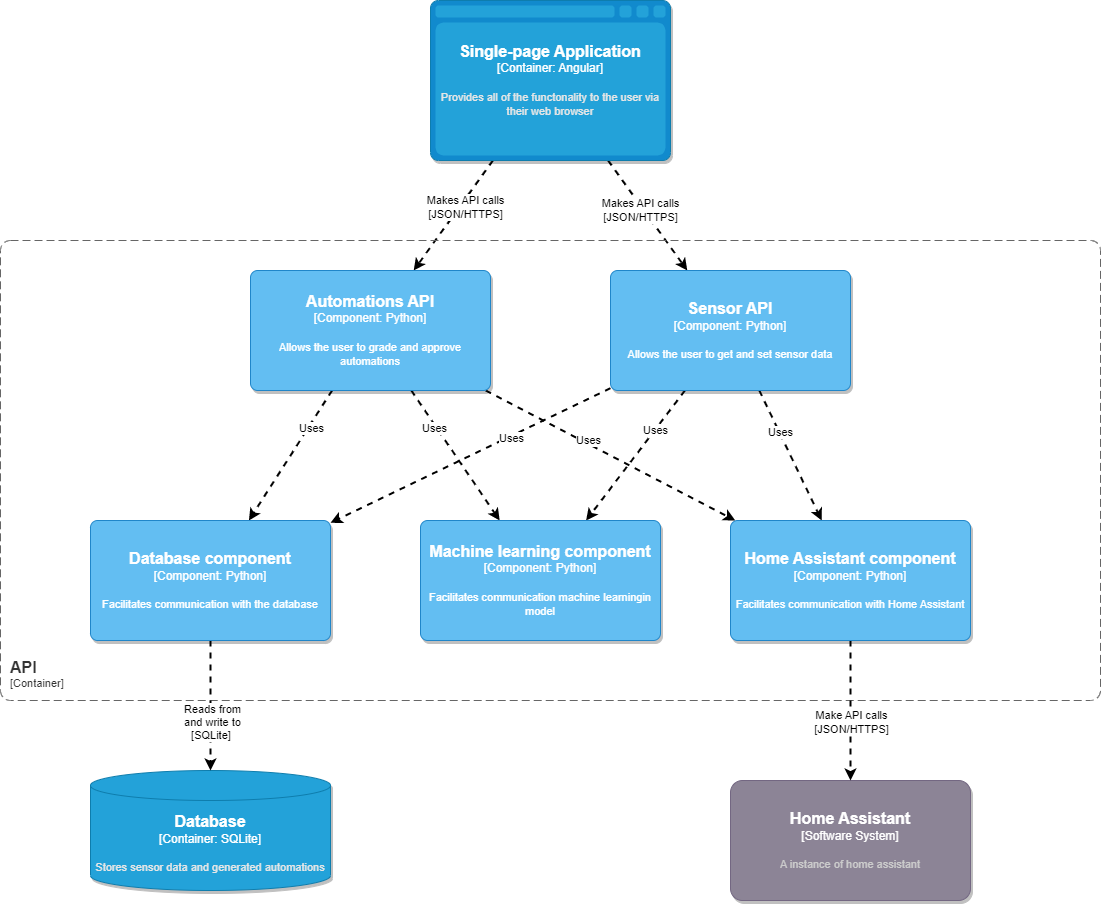

The diagram above was exported from draw.io. Its source (the exported page's mxGraphModel, read from the mxfile embedded in the PNG):
<mxGraphModel dx="1003" dy="1070" grid="1" gridSize="10" guides="1" tooltips="1" connect="1" arrows="1" fold="1" page="1" pageScale="1" pageWidth="850" pageHeight="1100" math="0" shadow="0">
  <root>
    <mxCell id="0" />
    <mxCell id="1" parent="0" />
    <object placeholders="1" c4Name="Home Assistant" c4Type="Software System" c4Description="A instance of home assistant" label="&lt;font style=&quot;font-size: 16px&quot;&gt;&lt;b&gt;%c4Name%&lt;/b&gt;&lt;/font&gt;&lt;div&gt;[%c4Type%]&lt;/div&gt;&lt;br&gt;&lt;div&gt;&lt;font style=&quot;font-size: 11px&quot;&gt;&lt;font color=&quot;#cccccc&quot;&gt;%c4Description%&lt;/font&gt;&lt;/div&gt;" id="We6srCbr8osWoXxcfnEF-1">
      <mxCell style="rounded=1;whiteSpace=wrap;html=1;labelBackgroundColor=none;fillColor=#8C8496;fontColor=#ffffff;align=center;arcSize=10;strokeColor=#736782;metaEdit=1;resizable=0;points=[[0.25,0,0],[0.5,0,0],[0.75,0,0],[1,0.25,0],[1,0.5,0],[1,0.75,0],[0.75,1,0],[0.5,1,0],[0.25,1,0],[0,0.75,0],[0,0.5,0],[0,0.25,0]];shadow=1;" parent="1" vertex="1">
        <mxGeometry x="760" y="810" width="240" height="120" as="geometry" />
      </mxCell>
    </object>
    <mxCell id="i7JJFvnXxzRIXCXa2gsm-4" style="rounded=0;orthogonalLoop=1;jettySize=auto;html=1;dashed=1;strokeWidth=2;" parent="1" source="We6srCbr8osWoXxcfnEF-2" target="NcC6OgPTZSUfz6flmTUk-2" edge="1">
      <mxGeometry relative="1" as="geometry" />
    </mxCell>
    <mxCell id="i7JJFvnXxzRIXCXa2gsm-18" value="Makes API calls&lt;br&gt;[JSON/HTTPS]" style="edgeLabel;html=1;align=center;verticalAlign=middle;resizable=0;points=[];" parent="i7JJFvnXxzRIXCXa2gsm-4" vertex="1" connectable="0">
      <mxGeometry x="-0.2043" y="4" relative="1" as="geometry">
        <mxPoint as="offset" />
      </mxGeometry>
    </mxCell>
    <mxCell id="i7JJFvnXxzRIXCXa2gsm-5" value="Makes API calls&lt;br&gt;[JSON/HTTPS]" style="edgeStyle=none;rounded=0;orthogonalLoop=1;jettySize=auto;html=1;dashed=1;strokeWidth=2;" parent="1" source="We6srCbr8osWoXxcfnEF-2" target="NcC6OgPTZSUfz6flmTUk-1" edge="1">
      <mxGeometry x="-0.1219" y="-3" relative="1" as="geometry">
        <mxPoint as="offset" />
      </mxGeometry>
    </mxCell>
    <object placeholders="1" c4Type="Single-page Application" c4Container="Container" c4Technology="Angular" c4Description="Provides all of the functonality to the user via their web browser" label="&lt;font style=&quot;font-size: 16px&quot;&gt;&lt;b&gt;%c4Type%&lt;/b&gt;&lt;/font&gt;&lt;div&gt;[%c4Container%:&amp;nbsp;%c4Technology%]&lt;/div&gt;&lt;br&gt;&lt;div&gt;&lt;font style=&quot;font-size: 11px&quot;&gt;&lt;font color=&quot;#E6E6E6&quot;&gt;%c4Description%&lt;/font&gt;&lt;/div&gt;" id="We6srCbr8osWoXxcfnEF-2">
      <mxCell style="shape=mxgraph.c4.webBrowserContainer2;whiteSpace=wrap;html=1;boundedLbl=1;rounded=0;labelBackgroundColor=none;strokeColor=#118ACD;fillColor=#23A2D9;strokeColor=#118ACD;strokeColor2=#0E7DAD;fontSize=12;fontColor=#ffffff;align=center;metaEdit=1;points=[[0.5,0,0],[1,0.25,0],[1,0.5,0],[1,0.75,0],[0.5,1,0],[0,0.75,0],[0,0.5,0],[0,0.25,0]];resizable=0;shadow=1;" parent="1" vertex="1">
        <mxGeometry x="460" y="30" width="240" height="160" as="geometry" />
      </mxCell>
    </object>
    <object placeholders="1" c4Type="Database" c4Container="Container" c4Technology="SQLite" c4Description="Stores sensor data and generated automations" label="&lt;font style=&quot;font-size: 16px&quot;&gt;&lt;b&gt;%c4Type%&lt;/b&gt;&lt;/font&gt;&lt;div&gt;[%c4Container%:&amp;nbsp;%c4Technology%]&lt;/div&gt;&lt;br&gt;&lt;div&gt;&lt;font style=&quot;font-size: 11px&quot;&gt;&lt;font color=&quot;#E6E6E6&quot;&gt;%c4Description%&lt;/font&gt;&lt;/div&gt;" id="We6srCbr8osWoXxcfnEF-3">
      <mxCell style="shape=cylinder3;size=15;whiteSpace=wrap;html=1;boundedLbl=1;rounded=0;labelBackgroundColor=none;fillColor=#23A2D9;fontSize=12;fontColor=#ffffff;align=center;strokeColor=#0E7DAD;metaEdit=1;points=[[0.5,0,0],[1,0.25,0],[1,0.5,0],[1,0.75,0],[0.5,1,0],[0,0.75,0],[0,0.5,0],[0,0.25,0]];resizable=0;shadow=1;" parent="1" vertex="1">
        <mxGeometry x="120" y="800" width="240" height="120" as="geometry" />
      </mxCell>
    </object>
    <object placeholders="1" c4Name="API" c4Type="ContainerScopeBoundary" c4Application="Container" label="&lt;font style=&quot;font-size: 16px&quot;&gt;&lt;b&gt;&lt;div style=&quot;text-align: left&quot;&gt;%c4Name%&lt;/div&gt;&lt;/b&gt;&lt;/font&gt;&lt;div style=&quot;text-align: left&quot;&gt;[%c4Application%]&lt;/div&gt;" id="We6srCbr8osWoXxcfnEF-4">
      <mxCell style="rounded=1;fontSize=11;whiteSpace=wrap;html=1;dashed=1;arcSize=20;fillColor=none;strokeColor=#666666;fontColor=#333333;labelBackgroundColor=none;align=left;verticalAlign=bottom;labelBorderColor=none;spacingTop=0;spacing=10;dashPattern=8 4;metaEdit=1;rotatable=0;perimeter=rectanglePerimeter;noLabel=0;labelPadding=0;allowArrows=0;connectable=0;expand=0;recursiveResize=0;editable=1;pointerEvents=0;absoluteArcSize=1;points=[[0.25,0,0],[0.5,0,0],[0.75,0,0],[1,0.25,0],[1,0.5,0],[1,0.75,0],[0.75,1,0],[0.5,1,0],[0.25,1,0],[0,0.75,0],[0,0.5,0],[0,0.25,0]];" parent="1" vertex="1">
        <mxGeometry x="30" y="270" width="1100" height="460" as="geometry" />
      </mxCell>
    </object>
    <mxCell id="i7JJFvnXxzRIXCXa2gsm-8" style="edgeStyle=none;rounded=0;orthogonalLoop=1;jettySize=auto;html=1;dashed=1;strokeWidth=2;" parent="1" source="NcC6OgPTZSUfz6flmTUk-1" target="i7JJFvnXxzRIXCXa2gsm-1" edge="1">
      <mxGeometry relative="1" as="geometry" />
    </mxCell>
    <mxCell id="i7JJFvnXxzRIXCXa2gsm-14" value="Uses" style="edgeLabel;html=1;align=center;verticalAlign=middle;resizable=0;points=[];" parent="i7JJFvnXxzRIXCXa2gsm-8" vertex="1" connectable="0">
      <mxGeometry x="-0.2853" y="2" relative="1" as="geometry">
        <mxPoint as="offset" />
      </mxGeometry>
    </mxCell>
    <mxCell id="i7JJFvnXxzRIXCXa2gsm-9" style="edgeStyle=none;rounded=0;orthogonalLoop=1;jettySize=auto;html=1;dashed=1;strokeWidth=2;" parent="1" source="NcC6OgPTZSUfz6flmTUk-1" target="NcC6OgPTZSUfz6flmTUk-4" edge="1">
      <mxGeometry relative="1" as="geometry" />
    </mxCell>
    <mxCell id="i7JJFvnXxzRIXCXa2gsm-13" value="Uses" style="edgeLabel;html=1;align=center;verticalAlign=middle;resizable=0;points=[];" parent="i7JJFvnXxzRIXCXa2gsm-9" vertex="1" connectable="0">
      <mxGeometry x="-0.3601" y="1" relative="1" as="geometry">
        <mxPoint as="offset" />
      </mxGeometry>
    </mxCell>
    <mxCell id="i7JJFvnXxzRIXCXa2gsm-10" style="edgeStyle=none;rounded=0;orthogonalLoop=1;jettySize=auto;html=1;dashed=1;strokeWidth=2;" parent="1" source="NcC6OgPTZSUfz6flmTUk-1" target="i7JJFvnXxzRIXCXa2gsm-3" edge="1">
      <mxGeometry relative="1" as="geometry" />
    </mxCell>
    <mxCell id="i7JJFvnXxzRIXCXa2gsm-17" value="Uses" style="edgeLabel;html=1;align=center;verticalAlign=middle;resizable=0;points=[];" parent="i7JJFvnXxzRIXCXa2gsm-10" vertex="1" connectable="0">
      <mxGeometry x="-0.3846" relative="1" as="geometry">
        <mxPoint as="offset" />
      </mxGeometry>
    </mxCell>
    <object placeholders="1" c4Name="Sensor API" c4Type="Component" c4Technology="Python" c4Description="Allows the user to get and set sensor data" label="&lt;font style=&quot;font-size: 16px&quot;&gt;&lt;b&gt;%c4Name%&lt;/b&gt;&lt;/font&gt;&lt;div&gt;[%c4Type%: %c4Technology%]&lt;/div&gt;&lt;br&gt;&lt;div&gt;&lt;font style=&quot;font-size: 11px&quot;&gt;%c4Description%&lt;/font&gt;&lt;/div&gt;" id="NcC6OgPTZSUfz6flmTUk-1">
      <mxCell style="rounded=1;whiteSpace=wrap;html=1;labelBackgroundColor=none;fillColor=#63BEF2;fontColor=#ffffff;align=center;arcSize=6;strokeColor=#2086C9;metaEdit=1;resizable=0;points=[[0.25,0,0],[0.5,0,0],[0.75,0,0],[1,0.25,0],[1,0.5,0],[1,0.75,0],[0.75,1,0],[0.5,1,0],[0.25,1,0],[0,0.75,0],[0,0.5,0],[0,0.25,0]];shadow=1;" parent="1" vertex="1">
        <mxGeometry x="640" y="300" width="240" height="120" as="geometry" />
      </mxCell>
    </object>
    <mxCell id="i7JJFvnXxzRIXCXa2gsm-6" style="edgeStyle=none;rounded=0;orthogonalLoop=1;jettySize=auto;html=1;dashed=1;strokeWidth=2;" parent="1" source="NcC6OgPTZSUfz6flmTUk-2" target="i7JJFvnXxzRIXCXa2gsm-1" edge="1">
      <mxGeometry relative="1" as="geometry" />
    </mxCell>
    <mxCell id="i7JJFvnXxzRIXCXa2gsm-12" value="Uses" style="edgeLabel;html=1;align=center;verticalAlign=middle;resizable=0;points=[];" parent="i7JJFvnXxzRIXCXa2gsm-6" vertex="1" connectable="0">
      <mxGeometry x="-0.4414" y="3" relative="1" as="geometry">
        <mxPoint as="offset" />
      </mxGeometry>
    </mxCell>
    <mxCell id="i7JJFvnXxzRIXCXa2gsm-7" style="edgeStyle=none;rounded=0;orthogonalLoop=1;jettySize=auto;html=1;dashed=1;strokeWidth=2;" parent="1" source="NcC6OgPTZSUfz6flmTUk-2" target="NcC6OgPTZSUfz6flmTUk-4" edge="1">
      <mxGeometry relative="1" as="geometry" />
    </mxCell>
    <mxCell id="i7JJFvnXxzRIXCXa2gsm-16" value="Uses" style="edgeLabel;html=1;align=center;verticalAlign=middle;resizable=0;points=[];" parent="i7JJFvnXxzRIXCXa2gsm-7" vertex="1" connectable="0">
      <mxGeometry x="-0.1879" y="3" relative="1" as="geometry">
        <mxPoint as="offset" />
      </mxGeometry>
    </mxCell>
    <mxCell id="i7JJFvnXxzRIXCXa2gsm-11" style="edgeStyle=none;rounded=0;orthogonalLoop=1;jettySize=auto;html=1;dashed=1;strokeWidth=2;" parent="1" source="NcC6OgPTZSUfz6flmTUk-2" target="i7JJFvnXxzRIXCXa2gsm-3" edge="1">
      <mxGeometry relative="1" as="geometry" />
    </mxCell>
    <mxCell id="i7JJFvnXxzRIXCXa2gsm-15" value="Uses" style="edgeLabel;html=1;align=center;verticalAlign=middle;resizable=0;points=[];" parent="i7JJFvnXxzRIXCXa2gsm-11" vertex="1" connectable="0">
      <mxGeometry x="-0.4343" y="-2" relative="1" as="geometry">
        <mxPoint as="offset" />
      </mxGeometry>
    </mxCell>
    <object placeholders="1" c4Name="Automations API" c4Type="Component" c4Technology="Python" c4Description="Allows the user to grade and approve automations" label="&lt;font style=&quot;font-size: 16px&quot;&gt;&lt;b&gt;%c4Name%&lt;/b&gt;&lt;/font&gt;&lt;div&gt;[%c4Type%: %c4Technology%]&lt;/div&gt;&lt;br&gt;&lt;div&gt;&lt;font style=&quot;font-size: 11px&quot;&gt;%c4Description%&lt;/font&gt;&lt;/div&gt;" id="NcC6OgPTZSUfz6flmTUk-2">
      <mxCell style="rounded=1;whiteSpace=wrap;html=1;labelBackgroundColor=none;fillColor=#63BEF2;fontColor=#ffffff;align=center;arcSize=6;strokeColor=#2086C9;metaEdit=1;resizable=0;points=[[0.25,0,0],[0.5,0,0],[0.75,0,0],[1,0.25,0],[1,0.5,0],[1,0.75,0],[0.75,1,0],[0.5,1,0],[0.25,1,0],[0,0.75,0],[0,0.5,0],[0,0.25,0]];shadow=1;" parent="1" vertex="1">
        <mxGeometry x="280" y="300" width="240" height="120" as="geometry" />
      </mxCell>
    </object>
    <mxCell id="NcC6OgPTZSUfz6flmTUk-5" style="edgeStyle=orthogonalEdgeStyle;rounded=0;orthogonalLoop=1;jettySize=auto;html=1;entryX=0.5;entryY=0;entryDx=0;entryDy=0;entryPerimeter=0;strokeWidth=2;dashed=1;" parent="1" source="NcC6OgPTZSUfz6flmTUk-4" target="We6srCbr8osWoXxcfnEF-1" edge="1">
      <mxGeometry relative="1" as="geometry" />
    </mxCell>
    <mxCell id="i7JJFvnXxzRIXCXa2gsm-19" value="Make API calls&lt;br&gt;[JSON/HTTPS]" style="edgeLabel;html=1;align=center;verticalAlign=middle;resizable=0;points=[];" parent="NcC6OgPTZSUfz6flmTUk-5" vertex="1" connectable="0">
      <mxGeometry x="0.1571" y="-5" relative="1" as="geometry">
        <mxPoint x="5" as="offset" />
      </mxGeometry>
    </mxCell>
    <object placeholders="1" c4Name="Home Assistant component" c4Type="Component" c4Technology="Python" c4Description="Facilitates communication with Home Assistant" label="&lt;font style=&quot;font-size: 16px&quot;&gt;&lt;b&gt;%c4Name%&lt;/b&gt;&lt;/font&gt;&lt;div&gt;[%c4Type%: %c4Technology%]&lt;/div&gt;&lt;br&gt;&lt;div&gt;&lt;font style=&quot;font-size: 11px&quot;&gt;%c4Description%&lt;/font&gt;&lt;/div&gt;" id="NcC6OgPTZSUfz6flmTUk-4">
      <mxCell style="rounded=1;whiteSpace=wrap;html=1;labelBackgroundColor=none;fillColor=#63BEF2;fontColor=#ffffff;align=center;arcSize=6;strokeColor=#2086C9;metaEdit=1;resizable=0;points=[[0.25,0,0],[0.5,0,0],[0.75,0,0],[1,0.25,0],[1,0.5,0],[1,0.75,0],[0.75,1,0],[0.5,1,0],[0.25,1,0],[0,0.75,0],[0,0.5,0],[0,0.25,0]];shadow=1;" parent="1" vertex="1">
        <mxGeometry x="760" y="550" width="240" height="120" as="geometry" />
      </mxCell>
    </object>
    <mxCell id="i7JJFvnXxzRIXCXa2gsm-2" style="edgeStyle=orthogonalEdgeStyle;rounded=0;orthogonalLoop=1;jettySize=auto;html=1;dashed=1;strokeWidth=2;" parent="1" source="i7JJFvnXxzRIXCXa2gsm-1" target="We6srCbr8osWoXxcfnEF-3" edge="1">
      <mxGeometry relative="1" as="geometry" />
    </mxCell>
    <mxCell id="i7JJFvnXxzRIXCXa2gsm-20" value="Reads from&lt;br&gt;and write to&lt;br&gt;[SQLite]&amp;nbsp;" style="edgeLabel;html=1;align=center;verticalAlign=middle;resizable=0;points=[];" parent="i7JJFvnXxzRIXCXa2gsm-2" vertex="1" connectable="0">
      <mxGeometry x="0.2462" y="1" relative="1" as="geometry">
        <mxPoint as="offset" />
      </mxGeometry>
    </mxCell>
    <object placeholders="1" c4Name="Database component" c4Type="Component" c4Technology="Python" c4Description="Facilitates communication with the database" label="&lt;font style=&quot;font-size: 16px&quot;&gt;&lt;b&gt;%c4Name%&lt;/b&gt;&lt;/font&gt;&lt;div&gt;[%c4Type%: %c4Technology%]&lt;/div&gt;&lt;br&gt;&lt;div&gt;&lt;font style=&quot;font-size: 11px&quot;&gt;%c4Description%&lt;/font&gt;&lt;/div&gt;" id="i7JJFvnXxzRIXCXa2gsm-1">
      <mxCell style="rounded=1;whiteSpace=wrap;html=1;labelBackgroundColor=none;fillColor=#63BEF2;fontColor=#ffffff;align=center;arcSize=6;strokeColor=#2086C9;metaEdit=1;resizable=0;points=[[0.25,0,0],[0.5,0,0],[0.75,0,0],[1,0.25,0],[1,0.5,0],[1,0.75,0],[0.75,1,0],[0.5,1,0],[0.25,1,0],[0,0.75,0],[0,0.5,0],[0,0.25,0]];shadow=1;" parent="1" vertex="1">
        <mxGeometry x="120" y="550" width="240" height="120" as="geometry" />
      </mxCell>
    </object>
    <object placeholders="1" c4Name="Machine learning component" c4Type="Component" c4Technology="Python" c4Description="Facilitates communication machine learningin model" label="&lt;font style=&quot;font-size: 16px&quot;&gt;&lt;b&gt;%c4Name%&lt;/b&gt;&lt;/font&gt;&lt;div&gt;[%c4Type%: %c4Technology%]&lt;/div&gt;&lt;br&gt;&lt;div&gt;&lt;font style=&quot;font-size: 11px&quot;&gt;%c4Description%&lt;/font&gt;&lt;/div&gt;" id="i7JJFvnXxzRIXCXa2gsm-3">
      <mxCell style="rounded=1;whiteSpace=wrap;html=1;labelBackgroundColor=none;fillColor=#63BEF2;fontColor=#ffffff;align=center;arcSize=6;strokeColor=#2086C9;metaEdit=1;resizable=0;points=[[0.25,0,0],[0.5,0,0],[0.75,0,0],[1,0.25,0],[1,0.5,0],[1,0.75,0],[0.75,1,0],[0.5,1,0],[0.25,1,0],[0,0.75,0],[0,0.5,0],[0,0.25,0]];shadow=1;" parent="1" vertex="1">
        <mxGeometry x="450" y="550" width="240" height="120" as="geometry" />
      </mxCell>
    </object>
  </root>
</mxGraphModel>